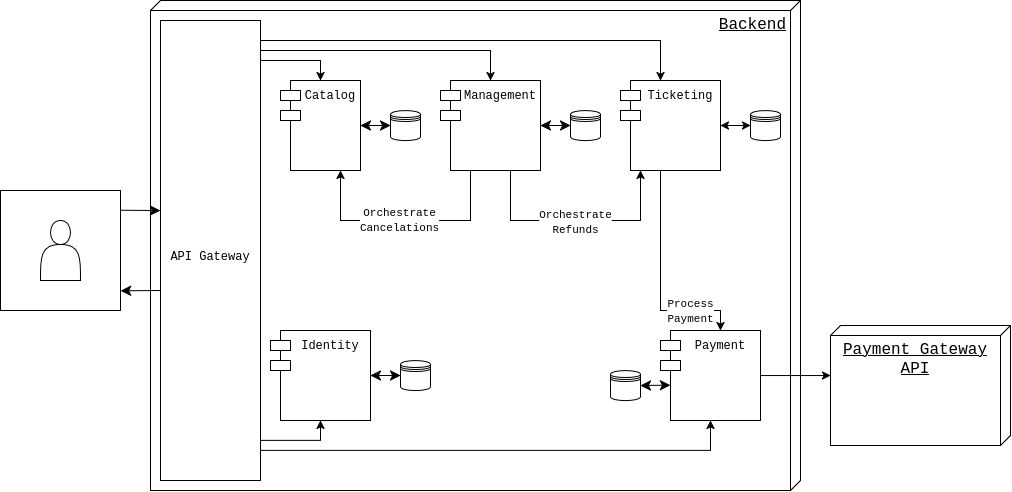

The diagram above was exported from draw.io. Its source (the exported page's mxGraphModel, read from the mxfile embedded in the PNG):
<mxGraphModel dx="1374" dy="830" grid="1" gridSize="10" guides="1" tooltips="1" connect="1" arrows="1" fold="1" page="1" pageScale="1" pageWidth="850" pageHeight="1100" background="light-dark(#ffffff, #121212)" math="0" shadow="0">
  <root>
    <mxCell id="0" />
    <mxCell id="1" parent="0" />
    <mxCell id="QIc5i9gv8BQ5J_O8Vpz1-19" parent="1" style="swimlane;startSize=0;dashed=1;dashPattern=8 8;strokeColor=none;" value="" vertex="1">
      <mxGeometry height="480" width="650" x="160" y="40" as="geometry" />
    </mxCell>
    <mxCell id="Hyf5IJ4FpFmqQyHJc1RZ-27" parent="QIc5i9gv8BQ5J_O8Vpz1-19" style="verticalAlign=top;align=right;spacingTop=8;spacingLeft=2;spacingRight=12;shape=cube;size=10;direction=south;fontStyle=4;html=1;whiteSpace=wrap;" value="&lt;div align=&quot;right&quot;&gt;&lt;font face=&quot;Courier New&quot; style=&quot;font-size: 16px;&quot;&gt;Backend&lt;/font&gt;&lt;/div&gt;" vertex="1">
      <mxGeometry height="490" width="650" y="-10" as="geometry" />
    </mxCell>
    <mxCell id="QIc5i9gv8BQ5J_O8Vpz1-44" edge="1" parent="QIc5i9gv8BQ5J_O8Vpz1-19" style="edgeStyle=none;curved=1;rounded=0;curveGeometry=1;orthogonalLoop=1;jettySize=auto;html=1;entryX=0;entryY=0.5;entryDx=0;entryDy=0;fontSize=12;defaultLabelBackgroundColor=page;startSize=8;endSize=8;startArrow=classic;startFill=1;" target="QIc5i9gv8BQ5J_O8Vpz1-47">
      <mxGeometry relative="1" as="geometry">
        <mxPoint x="220" y="365" as="sourcePoint" />
      </mxGeometry>
    </mxCell>
    <mxCell id="QIc5i9gv8BQ5J_O8Vpz1-47" parent="QIc5i9gv8BQ5J_O8Vpz1-19" style="shape=datastore;whiteSpace=wrap;html=1;" value="" vertex="1">
      <mxGeometry height="30" width="30" x="250" y="350" as="geometry" />
    </mxCell>
    <mxCell id="QIc5i9gv8BQ5J_O8Vpz1-27" parent="QIc5i9gv8BQ5J_O8Vpz1-19" style="rounded=0;whiteSpace=wrap;html=1;" value="" vertex="1">
      <mxGeometry height="120" width="120" x="-150" y="180" as="geometry" />
    </mxCell>
    <mxCell id="Hyf5IJ4FpFmqQyHJc1RZ-2" edge="1" parent="QIc5i9gv8BQ5J_O8Vpz1-19" source="QIc5i9gv8BQ5J_O8Vpz1-20" style="edgeStyle=orthogonalEdgeStyle;rounded=0;orthogonalLoop=1;jettySize=auto;html=1;entryX=0.5;entryY=0;entryDx=0;entryDy=0;defaultLabelBackgroundColor=page;">
      <mxGeometry relative="1" x="0.05" as="geometry">
        <Array as="points">
          <mxPoint x="170" y="50" />
        </Array>
        <mxPoint x="170" y="70" as="targetPoint" />
      </mxGeometry>
    </mxCell>
    <mxCell id="QIc5i9gv8BQ5J_O8Vpz1-20" parent="QIc5i9gv8BQ5J_O8Vpz1-19" style="verticalLabelPosition=bottom;verticalAlign=top;html=1;shape=mxgraph.basic.rect;fillColor2=none;strokeWidth=1;size=20;indent=5;labelPerimeter=1;" value="" vertex="1">
      <mxGeometry height="460" width="100" x="10" y="10" as="geometry" />
    </mxCell>
    <mxCell id="QIc5i9gv8BQ5J_O8Vpz1-29" edge="1" parent="QIc5i9gv8BQ5J_O8Vpz1-19" source="QIc5i9gv8BQ5J_O8Vpz1-27" style="edgeStyle=none;curved=1;rounded=0;curveGeometry=1;orthogonalLoop=1;jettySize=auto;html=1;exitX=1.001;exitY=0.164;exitDx=0;exitDy=0;entryX=0;entryY=0.413;entryDx=0;entryDy=0;entryPerimeter=0;fontSize=12;defaultLabelBackgroundColor=page;startSize=8;endSize=8;exitPerimeter=0;" target="QIc5i9gv8BQ5J_O8Vpz1-20">
      <mxGeometry relative="1" as="geometry" />
    </mxCell>
    <mxCell id="QIc5i9gv8BQ5J_O8Vpz1-30" edge="1" parent="QIc5i9gv8BQ5J_O8Vpz1-19" source="QIc5i9gv8BQ5J_O8Vpz1-20" style="edgeStyle=none;curved=1;rounded=0;curveGeometry=1;orthogonalLoop=1;jettySize=auto;html=1;fontSize=12;defaultLabelBackgroundColor=page;startSize=8;endSize=8;exitX=-0.004;exitY=0.587;exitDx=0;exitDy=0;exitPerimeter=0;entryX=1.001;entryY=0.836;entryDx=0;entryDy=0;entryPerimeter=0;" target="QIc5i9gv8BQ5J_O8Vpz1-27">
      <mxGeometry relative="1" as="geometry" />
    </mxCell>
    <mxCell id="QIc5i9gv8BQ5J_O8Vpz1-21" parent="QIc5i9gv8BQ5J_O8Vpz1-19" style="text;html=1;whiteSpace=wrap;strokeColor=none;fillColor=none;align=center;verticalAlign=middle;rounded=0;autosize=1;resizable=0;" value="&lt;font face=&quot;Courier New&quot;&gt;API Gateway&lt;/font&gt;" vertex="1">
      <mxGeometry height="30" width="100" x="10" y="230" as="geometry" />
    </mxCell>
    <mxCell id="QIc5i9gv8BQ5J_O8Vpz1-16" parent="QIc5i9gv8BQ5J_O8Vpz1-19" style="shape=actor;whiteSpace=wrap;html=1;" value="" vertex="1">
      <mxGeometry height="60" width="40" x="-110" y="210" as="geometry" />
    </mxCell>
    <mxCell id="QIc5i9gv8BQ5J_O8Vpz1-84" edge="1" parent="QIc5i9gv8BQ5J_O8Vpz1-19" style="edgeStyle=none;curved=1;rounded=0;curveGeometry=1;orthogonalLoop=1;jettySize=auto;html=1;entryX=0;entryY=0.5;entryDx=0;entryDy=0;fontSize=12;defaultLabelBackgroundColor=page;startSize=8;endSize=8;startArrow=classic;startFill=1;" target="QIc5i9gv8BQ5J_O8Vpz1-87">
      <mxGeometry relative="1" as="geometry">
        <mxPoint x="210" y="115" as="sourcePoint" />
      </mxGeometry>
    </mxCell>
    <mxCell id="QIc5i9gv8BQ5J_O8Vpz1-87" parent="QIc5i9gv8BQ5J_O8Vpz1-19" style="shape=datastore;whiteSpace=wrap;html=1;" value="" vertex="1">
      <mxGeometry height="30" width="30" x="240" y="100" as="geometry" />
    </mxCell>
    <mxCell id="QIc5i9gv8BQ5J_O8Vpz1-88" edge="1" parent="QIc5i9gv8BQ5J_O8Vpz1-19" style="edgeStyle=none;curved=1;rounded=0;curveGeometry=1;orthogonalLoop=1;jettySize=auto;html=1;entryX=0;entryY=0.5;entryDx=0;entryDy=0;fontSize=12;defaultLabelBackgroundColor=page;startSize=8;endSize=8;startArrow=classic;startFill=1;" target="QIc5i9gv8BQ5J_O8Vpz1-91">
      <mxGeometry relative="1" as="geometry">
        <mxPoint x="390" y="115" as="sourcePoint" />
      </mxGeometry>
    </mxCell>
    <mxCell id="Hyf5IJ4FpFmqQyHJc1RZ-11" edge="1" parent="QIc5i9gv8BQ5J_O8Vpz1-19" style="edgeStyle=orthogonalEdgeStyle;rounded=0;orthogonalLoop=1;jettySize=auto;html=1;defaultLabelBackgroundColor=page;exitX=0.5;exitY=1;exitDx=0;exitDy=0;" target="Hyf5IJ4FpFmqQyHJc1RZ-26" value="&lt;font face=&quot;Courier New&quot; style=&quot;background-color: light-dark(#ffffff, var(--ge-dark-color, #121212));&quot;&gt;Process&lt;br&gt;Payment&lt;/font&gt;">
      <mxGeometry relative="1" x="0.5455" as="geometry">
        <mxPoint as="offset" />
        <Array as="points">
          <mxPoint x="510" y="300" />
          <mxPoint x="570" y="300" />
        </Array>
        <mxPoint x="510" y="160.0000000000001" as="sourcePoint" />
        <mxPoint x="560" y="320" as="targetPoint" />
      </mxGeometry>
    </mxCell>
    <mxCell id="Hyf5IJ4FpFmqQyHJc1RZ-12" edge="1" parent="QIc5i9gv8BQ5J_O8Vpz1-19" style="edgeStyle=orthogonalEdgeStyle;rounded=0;orthogonalLoop=1;jettySize=auto;html=1;defaultLabelBackgroundColor=page;entryX=0.25;entryY=1;entryDx=0;entryDy=0;exitX=0.75;exitY=1;exitDx=0;exitDy=0;">
      <mxGeometry relative="1" x="-0.087" as="geometry">
        <Array as="points">
          <mxPoint x="360" y="210" />
          <mxPoint x="490" y="210" />
        </Array>
        <mxPoint x="360" y="159.9999999999999" as="sourcePoint" />
        <mxPoint x="490" y="160.0000000000001" as="targetPoint" />
      </mxGeometry>
    </mxCell>
    <mxCell id="Hyf5IJ4FpFmqQyHJc1RZ-13" connectable="0" parent="Hyf5IJ4FpFmqQyHJc1RZ-12" style="edgeLabel;html=1;align=center;verticalAlign=middle;resizable=0;points=[];inheritText=1;defaultLabelBackgroundColor=page;" value="&lt;font face=&quot;Courier New&quot;&gt;Orchestrate&lt;br&gt;Refunds&lt;/font&gt;" vertex="1">
      <mxGeometry relative="1" x="-0.0522" y="2" as="geometry">
        <mxPoint x="6" y="2" as="offset" />
      </mxGeometry>
    </mxCell>
    <mxCell id="Hyf5IJ4FpFmqQyHJc1RZ-14" edge="1" parent="QIc5i9gv8BQ5J_O8Vpz1-19" style="edgeStyle=orthogonalEdgeStyle;rounded=0;orthogonalLoop=1;jettySize=auto;html=1;entryX=0.75;entryY=1;entryDx=0;entryDy=0;defaultLabelBackgroundColor=page;">
      <mxGeometry relative="1" x="-0.1176" as="geometry">
        <Array as="points">
          <mxPoint x="320" y="210" />
          <mxPoint x="190" y="210" />
        </Array>
        <mxPoint x="320" y="160.0000000000001" as="sourcePoint" />
        <mxPoint x="190" y="159.9999999999999" as="targetPoint" />
      </mxGeometry>
    </mxCell>
    <mxCell id="Hyf5IJ4FpFmqQyHJc1RZ-15" connectable="0" parent="Hyf5IJ4FpFmqQyHJc1RZ-14" style="edgeLabel;html=1;align=center;verticalAlign=middle;resizable=0;points=[];inheritText=1;defaultLabelBackgroundColor=page;" value="&lt;font face=&quot;Courier New&quot;&gt;Orchestrate&lt;br&gt;Cancelations&lt;/font&gt;" vertex="1">
      <mxGeometry relative="1" x="0.0515" y="-2" as="geometry">
        <mxPoint as="offset" />
      </mxGeometry>
    </mxCell>
    <mxCell id="QIc5i9gv8BQ5J_O8Vpz1-91" parent="QIc5i9gv8BQ5J_O8Vpz1-19" style="shape=datastore;whiteSpace=wrap;html=1;" value="" vertex="1">
      <mxGeometry height="30" width="30" x="420" y="100" as="geometry" />
    </mxCell>
    <mxCell id="QIc5i9gv8BQ5J_O8Vpz1-95" parent="QIc5i9gv8BQ5J_O8Vpz1-19" style="shape=datastore;whiteSpace=wrap;html=1;" value="" vertex="1">
      <mxGeometry height="30" width="30" x="600" y="100" as="geometry" />
    </mxCell>
    <mxCell id="QIc5i9gv8BQ5J_O8Vpz1-97" edge="1" parent="QIc5i9gv8BQ5J_O8Vpz1-19" source="Hyf5IJ4FpFmqQyHJc1RZ-26" style="edgeStyle=none;curved=1;rounded=0;curveGeometry=1;orthogonalLoop=1;jettySize=auto;html=1;entryX=1;entryY=0.5;entryDx=0;entryDy=0;fontSize=12;defaultLabelBackgroundColor=page;startSize=8;endSize=8;startArrow=classic;startFill=1;exitX=0.1;exitY=0.608;exitDx=0;exitDy=0;exitPerimeter=0;" target="QIc5i9gv8BQ5J_O8Vpz1-100">
      <mxGeometry relative="1" as="geometry">
        <mxPoint x="520" y="365" as="sourcePoint" />
      </mxGeometry>
    </mxCell>
    <mxCell id="QIc5i9gv8BQ5J_O8Vpz1-100" parent="QIc5i9gv8BQ5J_O8Vpz1-19" style="shape=datastore;whiteSpace=wrap;html=1;" value="" vertex="1">
      <mxGeometry height="30" width="30" x="460" y="360" as="geometry" />
    </mxCell>
    <mxCell id="Hyf5IJ4FpFmqQyHJc1RZ-3" edge="1" parent="QIc5i9gv8BQ5J_O8Vpz1-19" style="edgeStyle=orthogonalEdgeStyle;rounded=0;orthogonalLoop=1;jettySize=auto;html=1;entryX=0.5;entryY=0;entryDx=0;entryDy=0;defaultLabelBackgroundColor=page;">
      <mxGeometry relative="1" x="-0.6769" as="geometry">
        <Array as="points">
          <mxPoint x="340" y="40" />
        </Array>
        <mxPoint x="110" y="40" as="sourcePoint" />
        <mxPoint x="340" y="70" as="targetPoint" />
      </mxGeometry>
    </mxCell>
    <mxCell id="Hyf5IJ4FpFmqQyHJc1RZ-4" edge="1" parent="QIc5i9gv8BQ5J_O8Vpz1-19" style="edgeStyle=orthogonalEdgeStyle;rounded=0;orthogonalLoop=1;jettySize=auto;html=1;entryX=0.5;entryY=0;entryDx=0;entryDy=0;defaultLabelBackgroundColor=page;">
      <mxGeometry relative="1" x="-0.8047" as="geometry">
        <mxPoint x="110" y="30" as="sourcePoint" />
        <mxPoint x="510" y="70" as="targetPoint" />
      </mxGeometry>
    </mxCell>
    <mxCell id="Hyf5IJ4FpFmqQyHJc1RZ-8" edge="1" parent="QIc5i9gv8BQ5J_O8Vpz1-19" style="edgeStyle=orthogonalEdgeStyle;rounded=0;orthogonalLoop=1;jettySize=auto;html=1;entryX=0.5;entryY=1;entryDx=0;entryDy=0;defaultLabelBackgroundColor=page;startArrow=none;startFill=0;">
      <mxGeometry relative="1" x="0.05" as="geometry">
        <Array as="points">
          <mxPoint x="170" y="430" />
        </Array>
        <mxPoint x="110" y="430" as="sourcePoint" />
        <mxPoint x="170" y="410" as="targetPoint" />
      </mxGeometry>
    </mxCell>
    <mxCell id="Hyf5IJ4FpFmqQyHJc1RZ-9" edge="1" parent="QIc5i9gv8BQ5J_O8Vpz1-19" style="edgeStyle=orthogonalEdgeStyle;rounded=0;orthogonalLoop=1;jettySize=auto;html=1;entryX=0.5;entryY=1;entryDx=0;entryDy=0;defaultLabelBackgroundColor=page;">
      <mxGeometry relative="1" x="-0.825" as="geometry">
        <mxPoint x="110" y="440" as="sourcePoint" />
        <mxPoint x="560" y="410" as="targetPoint" />
      </mxGeometry>
    </mxCell>
    <mxCell id="Hyf5IJ4FpFmqQyHJc1RZ-20" parent="QIc5i9gv8BQ5J_O8Vpz1-19" style="shape=module;align=left;spacingLeft=20;align=center;verticalAlign=top;whiteSpace=wrap;html=1;" value="&lt;font face=&quot;Courier New&quot;&gt;Catalog&lt;/font&gt;" vertex="1">
      <mxGeometry height="90" width="80" x="130" y="70" as="geometry" />
    </mxCell>
    <mxCell id="Hyf5IJ4FpFmqQyHJc1RZ-21" parent="QIc5i9gv8BQ5J_O8Vpz1-19" style="shape=module;align=left;spacingLeft=20;align=center;verticalAlign=top;whiteSpace=wrap;html=1;" value="&lt;font face=&quot;Courier New&quot;&gt;Management&lt;/font&gt;" vertex="1">
      <mxGeometry height="90" width="100" x="290" y="70" as="geometry" />
    </mxCell>
    <mxCell id="Hyf5IJ4FpFmqQyHJc1RZ-24" edge="1" parent="QIc5i9gv8BQ5J_O8Vpz1-19" source="Hyf5IJ4FpFmqQyHJc1RZ-22" style="edgeStyle=orthogonalEdgeStyle;rounded=0;orthogonalLoop=1;jettySize=auto;html=1;entryX=0;entryY=0.5;entryDx=0;entryDy=0;defaultLabelBackgroundColor=page;startArrow=classic;startFill=1;" target="QIc5i9gv8BQ5J_O8Vpz1-95">
      <mxGeometry relative="1" as="geometry" />
    </mxCell>
    <mxCell id="Hyf5IJ4FpFmqQyHJc1RZ-22" parent="QIc5i9gv8BQ5J_O8Vpz1-19" style="shape=module;align=left;spacingLeft=20;align=center;verticalAlign=top;whiteSpace=wrap;html=1;" value="&lt;font face=&quot;Courier New&quot;&gt;Ticketing&lt;/font&gt;" vertex="1">
      <mxGeometry height="90" width="100" x="470" y="70" as="geometry" />
    </mxCell>
    <mxCell id="Hyf5IJ4FpFmqQyHJc1RZ-25" parent="QIc5i9gv8BQ5J_O8Vpz1-19" style="shape=module;align=left;spacingLeft=20;align=center;verticalAlign=top;whiteSpace=wrap;html=1;" value="&lt;font face=&quot;Courier New&quot;&gt;Identity&lt;/font&gt;" vertex="1">
      <mxGeometry height="90" width="100" x="120" y="320" as="geometry" />
    </mxCell>
    <mxCell id="Hyf5IJ4FpFmqQyHJc1RZ-26" parent="QIc5i9gv8BQ5J_O8Vpz1-19" style="shape=module;align=left;spacingLeft=20;align=center;verticalAlign=top;whiteSpace=wrap;html=1;" value="&lt;font face=&quot;Courier New&quot;&gt;Payment&lt;/font&gt;" vertex="1">
      <mxGeometry height="90" width="100" x="510" y="320" as="geometry" />
    </mxCell>
    <mxCell id="Hyf5IJ4FpFmqQyHJc1RZ-28" parent="1" style="verticalAlign=top;align=center;spacingTop=8;spacingLeft=2;spacingRight=12;shape=cube;size=10;direction=south;fontStyle=4;html=1;whiteSpace=wrap;" value="&lt;div align=&quot;center&quot;&gt;&lt;font face=&quot;Courier New&quot; style=&quot;font-size: 16px;&quot;&gt;Payment Gateway API&lt;/font&gt;&lt;/div&gt;" vertex="1">
      <mxGeometry height="120" width="180" x="840" y="355" as="geometry" />
    </mxCell>
    <mxCell id="Hyf5IJ4FpFmqQyHJc1RZ-29" edge="1" parent="1" source="Hyf5IJ4FpFmqQyHJc1RZ-26" style="edgeStyle=orthogonalEdgeStyle;rounded=0;orthogonalLoop=1;jettySize=auto;html=1;entryX=0.417;entryY=1;entryDx=0;entryDy=0;entryPerimeter=0;defaultLabelBackgroundColor=page;" target="Hyf5IJ4FpFmqQyHJc1RZ-28">
      <mxGeometry relative="1" as="geometry" />
    </mxCell>
  </root>
</mxGraphModel>